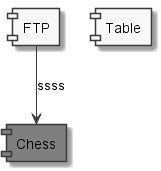

The diagram above was rendered by PlantUML. Its source (embedded in the PNG):
@startuml
skinparam monochrome true
component "Chess" #grey
component "FTP"
component "Table"
(FTP) --> (Chess) : ssss
@enduml